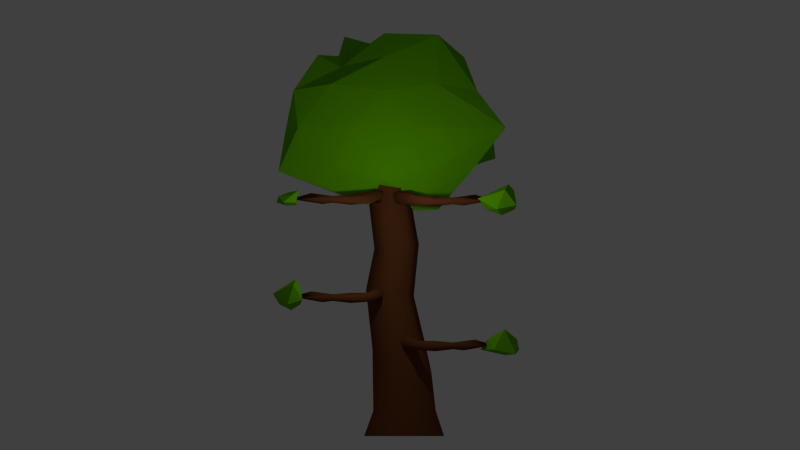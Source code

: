 # Source: Tree_Design_jagged.blend  (saved by Blender 2.68.0; exported with 4.5.12 LTS)
import bpy
from mathutils import Matrix  # noqa: F401  (used for matrix-valued properties, if any)

bpy.ops.wm.read_factory_settings(use_empty=True)
scene = bpy.context.scene
scene.name = 'Scene'

# ---- collections
col_collection_1 = bpy.data.collections.new('Collection 1'); scene.collection.children.link(col_collection_1)

# ---- materials (node trees are filled in below, after node groups)
mat_leaves = bpy.data.materials.new('Leaves')
mat_leaves.alpha_threshold = 0.0
mat_leaves.use_transparent_shadow = False
mat_leaves.diffuse_color = (0.1291, 0.477, 0.0, 1.0)
mat_leaves.roughness = 0.5
mat_leaves.specular_intensity = 0.0
mat_leaves.line_color = (0.0, 0.0, 0.0, 1.0)
mat_bark = bpy.data.materials.new('Bark')
mat_bark.alpha_threshold = 0.0
mat_bark.use_transparent_shadow = False
mat_bark.diffuse_color = (0.1282, 0.04241, 0.01351, 1.0)
mat_bark.roughness = 0.5
mat_bark.specular_intensity = 0.0
mat_bark.line_color = (0.0, 0.0, 0.0, 1.0)

# ---- material node trees

# ---- world
world_world = bpy.data.worlds.new('World'); scene.world = world_world
world_world.color = (0.05088, 0.05088, 0.05088)
world_world.use_sun_shadow = False
world_world.sun_shadow_jitter_overblur = 0.0
world_world.cycles.sampling_method = 'MANUAL'
world_world.cycles.sample_map_resolution = 256
world_world.light_settings.ao_factor = 0.5

# ---- cameras
cam_camera = bpy.data.cameras.new('Camera')
cam_camera.type = 'ORTHO'
cam_camera.clip_end = 100.0
cam_camera.lens = 35.0
cam_camera.sensor_width = 32.0
cam_camera.sensor_height = 18.0
cam_camera.ortho_scale = 20.0
cam_camera.dof.focus_distance = 0.0
cam_camera.dof.aperture_fstop = 128.0

# ---- lights
light_lamp = bpy.data.lights.new('Lamp', 'POINT')
light_lamp.transmission_factor = 0.0
light_lamp.cutoff_distance = 30.0
light_lamp.energy = 116.0
light_lamp.shadow_buffer_clip_start = 1.001
light_lamp.shadow_soft_size = 0.1
light_lamp.shadow_maximum_resolution = 0.006
light_lamp.use_absolute_resolution = True
light_lamp.cycles.use_multiple_importance_sampling = False

# ---- meshes
me_icosphere_001 = bpy.data.meshes.new('Icosphere.001')
me_icosphere_001.from_pydata([(0.0, 0.0, -1.0), (0.7236, -0.5257, -0.4472), (-0.9396, -0.8506, -0.4472), (-2.448, -7.451e-09, -0.4472), (-0.2764, 0.8506, -0.4472), (0.7236, 0.5257, -0.4472), (0.2764, -0.8506, 0.4472), (-2.031, -0.5257, 0.4472), (-2.031, 0.5257, 0.4472), (0.2764, 0.8627, 0.4472), (0.8944, 0.0, 0.4472), (0.0, 0.0, 1.135), (0.4253, -0.309, -0.8507), (0.2629, -0.9901, -0.5257), (-0.1625, -0.5, -0.767), (0.4253, 0.309, -0.8507), (0.9836, 0.0, -0.6335), (-1.945, -0.5, -0.5257), (-0.5257, 0.0, -0.8507), (-1.945, 0.5, -0.5257), (-0.1625, 0.5, -0.9878), (0.2629, 0.809, -0.5257), (0.9511, 0.309, 0.0), (0.9511, -0.309, 0.0), (0.5878, -0.809, 0.0), (0.0, -0.9188, 0.0), (-1.7, -0.809, 7.451e-09), (-2.586, -0.309, 7.451e-09), (-2.586, 0.309, 7.451e-09), (-1.7, 1.036, -0.3715), (0.0, 1.0, 0.0), (0.5878, 1.132, 0.0), (0.6882, -0.5, 0.5257), (-0.2629, -0.6233, 0.8735), (-2.341, -0.3741, 1.094), (-0.2629, 0.7451, 0.8433), (0.6882, 0.5, 0.5257), (0.5257, 0.0, 0.8507), (0.1625, -0.4051, 0.7206), (-0.4253, -0.309, 0.8507), (-1.303, 0.309, 0.8507), (0.1625, 0.5, 1.117)], [], [(0, 12, 14), (1, 12, 16), (0, 14, 18), (0, 18, 20), (0, 20, 15), (1, 16, 23), (2, 13, 25), (3, 17, 27), (4, 19, 29), (5, 21, 31), (1, 23, 24), (2, 25, 26), (3, 27, 28), (4, 29, 30), (5, 31, 22), (6, 32, 38), (7, 33, 39), (8, 34, 40), (9, 35, 41), (10, 36, 37), (14, 13, 2), (14, 12, 13), (12, 1, 13), (16, 15, 5), (16, 12, 15), (12, 0, 15), (18, 17, 3), (18, 14, 17), (14, 2, 17), (20, 19, 4), (20, 18, 19), (18, 3, 19), (15, 21, 5), (15, 20, 21), (20, 4, 21), (23, 22, 10), (23, 16, 22), (16, 5, 22), (25, 24, 6), (25, 13, 24), (13, 1, 24), (27, 26, 7), (27, 17, 26), (17, 2, 26), (29, 28, 8), (29, 19, 28), (19, 3, 28), (31, 30, 9), (31, 21, 30), (21, 4, 30), (24, 32, 6), (24, 23, 32), (23, 10, 32), (26, 33, 7), (26, 25, 33), (25, 6, 33), (28, 34, 8), (28, 27, 34), (27, 7, 34), (30, 35, 9), (30, 29, 35), (29, 8, 35), (22, 36, 10), (22, 31, 36), (31, 9, 36), (38, 37, 11), (38, 32, 37), (32, 10, 37), (39, 38, 11), (39, 33, 38), (33, 6, 38), (40, 39, 11), (40, 34, 39), (34, 7, 39), (41, 40, 11), (41, 35, 40), (35, 8, 40), (37, 41, 11), (37, 36, 41), (36, 9, 41)])
me_icosphere_001.materials.append(mat_leaves)
me_icosphere_001.use_remesh_preserve_volume = False
me_icosphere_001.use_remesh_preserve_attributes = False
me_icosphere_001.use_mirror_vertex_groups = False
me_icosphere_001.update()
me_cylinder_001 = bpy.data.meshes.new('Cylinder.001')
me_cylinder_001.from_pydata([(0.0, 1.012, -2.117), (0.2093, 0.8029, -1.479), (0.5, 0.8776, -2.117), (0.5718, 0.5936, -1.479), (0.866, 0.5116, -2.117), (0.7811, 0.231, -1.479), (1.0, 0.01159, -2.117), (0.7811, -0.1876, -1.479), (0.866, -0.4884, -2.117), (0.5718, -0.5501, -1.479), (0.5, -0.8544, -2.117), (0.2093, -0.7594, -1.479), (3.894e-07, -0.9884, -2.117), (-0.2093, -0.7594, -1.479), (-0.5, -0.8544, -2.117), (-0.5718, -0.5501, -1.479), (-0.866, -0.4884, -2.117), (-0.7811, -0.1876, -1.479), (-1.0, 0.01159, -2.117), (-0.7811, 0.231, -1.479), (-0.866, 0.5116, -2.117), (-0.5718, 0.5936, -1.479), (-0.5, 0.8776, -2.117), (-0.2093, 0.8029, -1.479), (0.1962, 0.695, -0.5196), (0.6769, 0.2143, -0.5196), (0.501, -0.4424, -0.5196), (-0.1557, -0.6183, -0.5196), (-0.6364, -0.1376, -0.5196), (-0.4605, 0.519, -0.5196), (0.4634, 0.3698, 0.1439), (0.6419, -0.2946, 0.09258), (0.1541, -0.781, 0.05505), (-0.5123, -0.603, 0.06878), (-0.6909, 0.06146, 0.1201), (-0.2031, 0.5479, 0.1576), (0.2782, 0.07155, 1.41), (0.4141, -0.5263, 1.488), (-0.04004, -0.9418, 1.542), (-0.63, -0.7596, 1.518), (-0.7659, -0.1618, 1.441), (-0.3118, 0.2538, 1.387), (0.2512, 0.1705, 2.64), (0.3296, -0.3856, 2.586), (-0.1148, -0.7328, 2.568), (-0.6377, -0.5238, 2.604), (-0.7161, 0.03226, 2.659), (-0.2717, 0.3794, 2.677), (0.1808, -0.09001, 4.192), (0.255, -0.6148, 4.253), (-0.1653, -0.9392, 4.307), (-0.6597, -0.7388, 4.298), (-0.7339, -0.214, 4.237), (-0.3136, 0.1104, 4.184), (-0.4498, -0.145, 5.589)], [], [(24, 23, 29, 35), (5, 6, 4), (7, 8, 6), (9, 10, 8), (11, 12, 10), (13, 14, 12), (29, 21, 19), (15, 16, 14), (23, 21, 29), (17, 18, 16), (19, 20, 18), (21, 22, 20), (8, 7, 9), (19, 28, 34, 29), (3, 4, 2), (7, 25, 31, 26), (3, 24, 30, 25), (15, 27, 33, 28), (30, 35, 41, 36), (39, 33, 32, 38), (41, 35, 34, 40), (38, 32, 31, 37), (25, 30, 31), (11, 26, 32, 27), (45, 39, 38, 44), (22, 23, 0), (40, 34, 33, 39), (28, 17, 15), (27, 13, 11), (16, 15, 17), (22, 21, 23), (12, 11, 13), (46, 40, 39, 45), (18, 17, 19), (10, 9, 11), (20, 19, 21), (14, 13, 15), (29, 34, 35), (43, 42, 48, 49), (28, 33, 34), (44, 43, 49, 50), (42, 47, 53, 48), (27, 32, 33), (47, 46, 52, 53), (46, 45, 51, 52), (48, 54, 49), (54, 53, 52), (50, 49, 54), (43, 37, 36, 42), (26, 31, 32), (36, 41, 47, 42), (30, 24, 35), (7, 5, 25), (48, 53, 54), (50, 54, 51), (37, 31, 30, 36), (45, 44, 50, 51), (3, 1, 24), (15, 13, 27), (24, 1, 23), (54, 52, 51), (47, 41, 40, 46), (25, 5, 3), (4, 3, 5), (19, 17, 28), (1, 0, 23), (11, 9, 26), (44, 38, 37, 43), (26, 9, 7), (6, 5, 7), (2, 1, 3), (1, 2, 0)])
me_cylinder_001.polygons.foreach_set('use_smooth', [True] * 72)
me_cylinder_001.materials.append(mat_bark)
me_cylinder_001.use_remesh_preserve_volume = False
me_cylinder_001.use_remesh_preserve_attributes = False
me_cylinder_001.use_mirror_vertex_groups = False
me_cylinder_001.update()
me_cylinder = bpy.data.meshes.new('Cylinder')
me_cylinder.from_pydata([(0.2801, 0.6588, 0.09422), (0.3912, 0.657, -0.04508), (0.169, 0.657, -0.04508), (0.1795, 0.3797, -0.1315), (0.2801, 0.3791, -0.18), (0.3806, 0.3797, -0.1315), (0.3685, 0.1161, 0.02278), (0.3904, 0.1148, -0.07295), (0.3292, 0.1138, -0.1497), (0.231, 0.1138, -0.1497), (0.1697, 0.1148, -0.07295), (0.1916, 0.1161, 0.02278), (0.2801, -0.3246, 0.05855), (0.4125, -0.3268, -0.1075), (0.2211, -0.3281, -0.1996), (0.1477, -0.3268, -0.1075), (0.2665, -0.8535, 0.06379), (0.2231, -0.8235, -0.1668), (0.1197, -0.7427, -0.1668), (0.08011, -0.7078, 0.06379), (-0.2429, -1.013, 0.1727), (-0.1926, -1.12, 0.1157), (-0.1815, -1.147, -0.01227), (-0.218, -1.074, -0.1149), (-0.2747, -0.9557, -0.1149), (-0.3087, -0.8812, -0.01227), (-0.2946, -0.9068, 0.1157), (-0.3134, -1.093, 0.1942), (-0.2593, -1.182, 0.06437), (-0.2666, -1.145, -0.09782), (-0.3299, -1.009, -0.1702), (-0.4016, -0.8768, -0.09836), (-0.4276, -0.848, 0.0637), (-0.3883, -0.9443, 0.1939), (0.3414, 0.8872, -0.05995), (0.2801, 0.8868, -0.08949), (0.2187, 0.8872, -0.05995), (0.2843, 1.182, -0.05481), (0.2758, 1.182, -0.05481)], [], [(6, 1, 37, 0), (5, 1, 7), (10, 15, 11), (13, 16, 22, 17), (34, 5, 4, 35), (34, 35, 37), (17, 14, 8, 13), (11, 0, 38, 2), (9, 3, 4), (7, 13, 8), (21, 22, 16), (14, 15, 10, 9), (23, 17, 22), (13, 7, 6), (2, 38, 36), (8, 5, 7), (29, 23, 22), (26, 19, 25), (23, 30, 24), (18, 14, 17), (21, 28, 22), (24, 25, 18), (19, 20, 16, 12), (14, 18, 15), (15, 18, 25, 19), (24, 18, 17, 23), (20, 27, 21), (14, 9, 8), (22, 28, 29), (32, 26, 25), (24, 31, 25), (26, 33, 20), (10, 11, 2), (33, 27, 20), (8, 4, 5), (31, 24, 30), (23, 29, 30), (26, 32, 33), (25, 31, 32), (28, 21, 27), (26, 20, 19), (21, 16, 20), (6, 7, 1), (35, 4, 3, 36), (2, 3, 10), (19, 12, 11, 15), (2, 36, 3), (34, 1, 5), (6, 0, 11, 12), (1, 34, 37), (35, 36, 38, 37), (38, 0, 37), (13, 6, 12, 16), (10, 3, 9), (9, 4, 8)])
me_cylinder.polygons.foreach_set('use_smooth', [True] * 55)
me_cylinder.materials.append(mat_bark)
me_cylinder.use_remesh_preserve_volume = False
me_cylinder.use_remesh_preserve_attributes = False
me_cylinder.use_mirror_vertex_groups = False
me_cylinder.update()
me_icosphere_004 = bpy.data.meshes.new('Icosphere.004')
me_icosphere_004.from_pydata([(0.0, 0.0, -0.9232), (0.7236, -0.5257, -0.4472), (-0.2764, -1.189, -0.4472), (-0.8944, 0.0, -0.4472), (-0.2764, 0.6942, -0.4472), (0.7236, 0.5257, -0.8413), (0.2764, -0.8506, 0.4472), (-0.7236, -0.5257, 0.4472), (-0.7236, 0.5257, 0.4472), (0.2764, 0.5916, 0.4472), (0.8944, 0.0, 1.314), (0.0, 0.0, 1.0)], [], [(0, 1, 2), (1, 0, 5), (0, 2, 3), (0, 3, 4), (0, 4, 5), (1, 5, 10), (2, 1, 6), (3, 2, 7), (4, 3, 8), (5, 4, 9), (1, 10, 6), (2, 6, 7), (3, 7, 8), (4, 8, 9), (5, 9, 10), (6, 10, 11), (7, 6, 11), (8, 7, 11), (9, 8, 11), (10, 9, 11)])
me_icosphere_004.materials.append(mat_leaves)
me_icosphere_004.use_remesh_preserve_volume = False
me_icosphere_004.use_remesh_preserve_attributes = False
me_icosphere_004.use_mirror_vertex_groups = False
me_icosphere_004.update()
me_cylinder_002 = bpy.data.meshes.new('Cylinder.002')
me_cylinder_002.from_pydata([(0.2801, 0.6588, 0.09422), (0.3912, 0.657, -0.04508), (0.169, 0.657, -0.04508), (0.1795, 0.3797, -0.1315), (0.2801, 0.3791, -0.18), (0.3806, 0.3797, -0.1315), (0.3685, 0.1161, 0.02278), (0.3904, 0.1148, -0.07295), (0.3292, 0.1138, -0.1497), (0.231, 0.1138, -0.1497), (0.1697, 0.1148, -0.07295), (0.1916, 0.1161, 0.02278), (0.2801, -0.3246, 0.05855), (0.4125, -0.3268, -0.1075), (0.2211, -0.3281, -0.1996), (0.1477, -0.3268, -0.1075), (0.2665, -0.8535, 0.06379), (0.2231, -0.8235, -0.1668), (0.1197, -0.7427, -0.1668), (0.08011, -0.7078, 0.06379), (-0.2429, -1.013, 0.1727), (-0.1815, -1.147, -0.01227), (-0.2747, -0.9557, -0.1149), (-0.3087, -0.8812, -0.01227), (0.3414, 0.8872, -0.05995), (0.2801, 0.8868, -0.08949), (0.2187, 0.8872, -0.05995), (0.2843, 1.182, -0.05481), (0.2758, 1.182, -0.05481), (-0.6692, -1.151, 0.1411), (-0.6824, -1.084, -0.1511), (-0.7573, -0.935, -0.1514), (-0.8041, -0.8832, 0.1406)], [], [(6, 1, 27, 0), (5, 1, 7), (10, 15, 11), (13, 16, 21, 17), (24, 5, 4, 25), (24, 25, 27), (17, 14, 8, 13), (11, 0, 28, 2), (9, 3, 4), (7, 13, 8), (14, 15, 10, 9), (17, 21, 30, 22), (13, 7, 6), (30, 21, 29), (8, 5, 7), (19, 23, 32, 20), (28, 0, 27), (18, 14, 17), (31, 22, 30), (22, 23, 18), (19, 20, 16, 12), (14, 18, 15), (15, 18, 23, 19), (32, 23, 31), (22, 18, 17), (14, 9, 8), (2, 28, 26), (8, 4, 5), (10, 11, 2), (16, 20, 29, 21), (6, 7, 1), (19, 12, 11, 15), (6, 0, 11, 12), (2, 26, 3), (24, 1, 5), (2, 3, 10), (25, 4, 3, 26), (1, 24, 27), (20, 32, 29), (25, 26, 28, 27), (23, 22, 31), (13, 6, 12, 16), (10, 3, 9), (9, 4, 8)])
me_cylinder_002.polygons.foreach_set('use_smooth', [True] * 44)
me_cylinder_002.materials.append(mat_bark)
me_cylinder_002.use_remesh_preserve_volume = False
me_cylinder_002.use_remesh_preserve_attributes = False
me_cylinder_002.use_mirror_vertex_groups = False
me_cylinder_002.update()
me_icosphere_003 = bpy.data.meshes.new('Icosphere.003')
me_icosphere_003.from_pydata([(0.0, -0.3052, -0.7241), (0.7236, -0.5257, -0.4472), (-0.2764, -1.036, -0.4472), (-0.8944, 0.0, -0.4472), (-0.2764, 0.2952, -0.4472), (0.7236, 0.3909, -0.2517), (0.1635, -1.426, 0.04539), (-0.7236, -0.5257, 0.4472), (-0.7236, 0.1951, 0.4472), (0.2764, 0.2634, 0.4472), (0.8944, -0.149, 0.4472), (0.0, 0.0, 0.7146)], [], [(0, 1, 2), (1, 0, 5), (0, 2, 3), (0, 3, 4), (0, 4, 5), (1, 5, 10), (2, 1, 6), (3, 2, 7), (4, 3, 8), (5, 4, 9), (1, 10, 6), (2, 6, 7), (3, 7, 8), (4, 8, 9), (5, 9, 10), (6, 10, 11), (7, 6, 11), (8, 7, 11), (9, 8, 11), (10, 9, 11)])
me_icosphere_003.materials.append(mat_leaves)
me_icosphere_003.use_remesh_preserve_volume = False
me_icosphere_003.use_remesh_preserve_attributes = False
me_icosphere_003.use_mirror_vertex_groups = False
me_icosphere_003.update()
me_cylinder_003 = bpy.data.meshes.new('Cylinder.003')
me_cylinder_003.from_pydata([(0.2801, 0.6588, 0.09422), (0.3912, 0.657, -0.04508), (0.169, 0.657, -0.04508), (0.1795, 0.3797, -0.1315), (0.2801, 0.3791, -0.18), (0.3806, 0.3797, -0.1315), (0.3685, 0.1161, 0.02278), (0.3904, 0.1148, -0.07295), (0.3292, 0.1138, -0.1497), (0.231, 0.1138, -0.1497), (0.1697, 0.1148, -0.07295), (0.1916, 0.1161, 0.02278), (0.2801, -0.3246, 0.05855), (0.4125, -0.3268, -0.1075), (0.2211, -0.3281, -0.1996), (0.1477, -0.3268, -0.1075), (0.2665, -0.8535, 0.06379), (0.2231, -0.8235, -0.1668), (0.1197, -0.7427, -0.1668), (0.08011, -0.7078, 0.06379), (-0.2429, -1.013, 0.1727), (-0.1815, -1.147, -0.01227), (-0.2747, -0.9557, -0.1149), (-0.3087, -0.8812, -0.01227), (0.3414, 0.8872, -0.05995), (0.2801, 0.8868, -0.08949), (0.2187, 0.8872, -0.05995), (0.2843, 1.182, -0.05481), (0.2758, 1.182, -0.05481), (-1.12, -1.541, 0.1724), (-1.134, -1.469, -0.1387), (-1.214, -1.311, -0.1391), (-1.264, -1.256, 0.1718)], [], [(6, 1, 27, 0), (5, 1, 7), (10, 15, 11), (13, 16, 21, 17), (24, 5, 4, 25), (24, 25, 27), (17, 14, 8, 13), (11, 0, 28, 2), (9, 3, 4), (7, 13, 8), (14, 15, 10, 9), (17, 21, 30, 22), (13, 7, 6), (30, 21, 29), (8, 5, 7), (19, 23, 32, 20), (28, 0, 27), (18, 14, 17), (31, 22, 30), (22, 23, 18), (19, 20, 16, 12), (14, 18, 15), (15, 18, 23, 19), (32, 23, 31), (22, 18, 17), (14, 9, 8), (2, 28, 26), (8, 4, 5), (10, 11, 2), (16, 20, 29, 21), (6, 7, 1), (19, 12, 11, 15), (6, 0, 11, 12), (2, 26, 3), (24, 1, 5), (2, 3, 10), (25, 4, 3, 26), (1, 24, 27), (20, 32, 29), (25, 26, 28, 27), (23, 22, 31), (13, 6, 12, 16), (10, 3, 9), (9, 4, 8)])
me_cylinder_003.polygons.foreach_set('use_smooth', [True] * 44)
me_cylinder_003.materials.append(mat_bark)
me_cylinder_003.use_remesh_preserve_volume = False
me_cylinder_003.use_remesh_preserve_attributes = False
me_cylinder_003.use_mirror_vertex_groups = False
me_cylinder_003.update()
me_icosphere_002 = bpy.data.meshes.new('Icosphere.002')
me_icosphere_002.from_pydata([(0.0, -0.3052, -0.7241), (0.7236, -0.5257, -0.4472), (-0.2764, -1.036, -0.4472), (-0.8944, 0.0, -0.4472), (-0.2764, 0.2952, -0.4472), (0.7236, 0.3909, -0.2517), (0.1635, -1.426, 0.04539), (-0.7236, -0.5257, 0.4472), (-0.7236, 0.1951, 0.4472), (0.2764, 0.2634, 0.4472), (0.8944, -0.149, 0.4472), (0.0, 0.0, 0.7146)], [], [(0, 1, 2), (1, 0, 5), (0, 2, 3), (0, 3, 4), (0, 4, 5), (1, 5, 10), (2, 1, 6), (3, 2, 7), (4, 3, 8), (5, 4, 9), (1, 10, 6), (2, 6, 7), (3, 7, 8), (4, 8, 9), (5, 9, 10), (6, 10, 11), (7, 6, 11), (8, 7, 11), (9, 8, 11), (10, 9, 11)])
me_icosphere_002.materials.append(mat_leaves)
me_icosphere_002.use_remesh_preserve_volume = False
me_icosphere_002.use_remesh_preserve_attributes = False
me_icosphere_002.use_mirror_vertex_groups = False
me_icosphere_002.update()
me_cylinder_004 = bpy.data.meshes.new('Cylinder.004')
me_cylinder_004.from_pydata([(0.2801, 0.6588, 0.09422), (0.3912, 0.657, -0.04508), (0.169, 0.657, -0.04508), (0.1795, 0.3797, -0.1315), (0.2801, 0.3791, -0.18), (0.3806, 0.3797, -0.1315), (0.3685, 0.1161, 0.02278), (0.3904, 0.1148, -0.07295), (0.3292, 0.1138, -0.1497), (0.231, 0.1138, -0.1497), (0.1697, 0.1148, -0.07295), (0.1916, 0.1161, 0.02278), (0.2801, -0.3246, 0.05855), (0.4125, -0.3268, -0.1075), (0.2211, -0.3281, -0.1996), (0.1477, -0.3268, -0.1075), (0.2231, -0.8235, -0.1668), (0.1197, -0.7427, -0.1668), (-0.2429, -1.013, 0.1727), (-0.1815, -1.147, -0.01227), (-0.2747, -0.9557, -0.1149), (-0.3087, -0.8812, -0.01227), (0.3414, 0.8872, -0.05995), (0.2187, 0.8872, -0.05995), (0.2843, 1.182, -0.05481), (-0.6692, -1.151, 0.1411), (-0.6824, -1.084, -0.1511), (-0.7573, -0.935, -0.1514), (-0.8041, -0.8832, 0.1406)], [], [(6, 1, 24, 0), (5, 1, 7), (10, 15, 11), (21, 28, 18), (24, 22, 4, 23), (16, 14, 8, 13), (24, 23, 2, 0), (9, 3, 4), (7, 13, 8), (13, 6, 12), (14, 15, 10, 9), (16, 19, 26, 20), (13, 7, 6), (26, 19, 25), (8, 5, 7), (18, 25, 19), (17, 14, 16), (27, 20, 26), (20, 21, 17), (19, 13, 12, 18), (14, 17, 15), (28, 21, 27), (20, 17, 16), (14, 9, 8), (21, 18, 12, 15), (8, 4, 5), (10, 11, 2), (22, 5, 4), (6, 7, 1), (4, 3, 23), (6, 0, 11, 12), (15, 17, 21), (2, 23, 3), (22, 1, 5), (2, 3, 10), (11, 0, 2), (16, 13, 19), (1, 22, 24), (18, 28, 25), (21, 20, 27), (12, 11, 15), (10, 3, 9), (9, 4, 8)])
me_cylinder_004.polygons.foreach_set('use_smooth', [True] * 43)
me_cylinder_004.materials.append(mat_bark)
me_cylinder_004.use_remesh_preserve_volume = False
me_cylinder_004.use_remesh_preserve_attributes = False
me_cylinder_004.use_mirror_vertex_groups = False
me_cylinder_004.update()
me_icosphere_005 = bpy.data.meshes.new('Icosphere.005')
me_icosphere_005.from_pydata([(0.0, 0.0, -0.9232), (0.7236, -0.5257, -0.4472), (-0.2764, -1.189, -0.4472), (-0.8944, 0.0, -0.4472), (-0.2764, 0.6942, -0.4472), (0.7236, 0.5257, -0.8413), (0.2764, -0.8506, 0.4472), (-0.7236, -0.5257, 0.4472), (-0.7236, 0.5257, 0.4472), (0.2764, 0.5916, 0.4472), (0.8944, 0.0, 1.314), (0.0, 0.0, 1.0)], [], [(0, 1, 2), (1, 0, 5), (0, 2, 3), (0, 3, 4), (0, 4, 5), (1, 5, 10), (2, 1, 6), (3, 2, 7), (4, 3, 8), (5, 4, 9), (1, 10, 6), (2, 6, 7), (3, 7, 8), (4, 8, 9), (5, 9, 10), (6, 10, 11), (7, 6, 11), (8, 7, 11), (9, 8, 11), (10, 9, 11)])
me_icosphere_005.materials.append(mat_leaves)
me_icosphere_005.use_remesh_preserve_volume = False
me_icosphere_005.use_remesh_preserve_attributes = False
me_icosphere_005.use_mirror_vertex_groups = False
me_icosphere_005.update()

# ---- objects
ob_tree_top = bpy.data.objects.new('Tree Top', me_icosphere_001)
ob_tree_trunk = bpy.data.objects.new('Tree Trunk', me_cylinder_001)
ob_tree_branch_1 = bpy.data.objects.new('Tree Branch 1', me_cylinder)
ob_leaf_bunch_1 = bpy.data.objects.new('Leaf Bunch 1', me_icosphere_004)
ob_lamp = bpy.data.objects.new('Lamp', light_lamp)
ob_camera = bpy.data.objects.new('Camera', cam_camera)
ob_tree_branch_2 = bpy.data.objects.new('Tree Branch 2', me_cylinder_002)
ob_leaf_bunch_2 = bpy.data.objects.new('Leaf Bunch 2', me_icosphere_003)
ob_tree_branch_4 = bpy.data.objects.new('Tree Branch 4', me_cylinder_003)
ob_leaves1 = bpy.data.objects.new('leaves1', me_icosphere_002)
ob_tree_branch_3 = bpy.data.objects.new('Tree Branch 3', me_cylinder_004)
ob_leaf_bunch_3 = bpy.data.objects.new('Leaf Bunch 3', me_icosphere_005)

# ---- transforms, parenting, visibility, modifiers, constraints
ob_tree_top.location = (-0.2289, 0.6774, 7.716)
ob_tree_top.scale = (0.6185, 2.679, 2.081)
ob_tree_top.lineart.crease_threshold = 0.0
ob_tree_trunk.location = (0.04241, 1.155, 2.121)
ob_tree_trunk.lineart.crease_threshold = 0.0
ob_tree_branch_1.location = (0.9391, 2.278, 2.324)
ob_tree_branch_1.lineart.crease_threshold = 0.0
ob_leaf_bunch_1.parent = ob_tree_branch_1
ob_leaf_bunch_1.matrix_parent_inverse = Matrix(((1.0, 0.0, 0.0, -0.9391), (0.0, 1.0, 5.96e-08, -2.278), (0.0, 0.0, 1.0, -2.324), (0.0, 0.0, 0.0, 1.0)))
ob_leaf_bunch_1.location = (1.139, 3.684, 2.296)
ob_leaf_bunch_1.scale = (0.5168, 0.5168, 0.2907)
ob_leaf_bunch_1.lineart.crease_threshold = 0.0
ob_lamp.location = (4.076, 1.005, 5.904)
ob_lamp.rotation_euler = (0.6503, 0.05522, 1.866)
ob_lamp.lock_rotations_4d = False
ob_lamp.empty_display_type = 'ARROWS'
ob_lamp.color = (0.0, 0.0, 0.0, 0.0)
ob_lamp.lineart.crease_threshold = 0.0
ob_camera.location = (22.35, 1.068, 5.277)
ob_camera.rotation_euler = (1.571, 0.0, 1.571)
ob_camera.lock_rotations_4d = False
ob_camera.empty_display_type = 'ARROWS'
ob_camera.color = (0.0, 0.0, 0.0, 0.0)
ob_camera.display_type = 'WIRE'
ob_camera.lineart.crease_threshold = 0.0
ob_tree_branch_2.location = (0.9391, -0.5021, 3.53)
ob_tree_branch_2.scale = (1.0, -1.0, 1.0)
ob_tree_branch_2.lineart.crease_threshold = 0.0
ob_leaf_bunch_2.parent = ob_tree_branch_2
ob_leaf_bunch_2.matrix_parent_inverse = Matrix(((1.0, 0.0, 0.0, -0.9391), (0.0, -1.0, 1.49e-08, -0.5021), (0.0, 0.0, 1.0, -3.53), (0.0, 0.0, 0.0, 1.0)))
ob_leaf_bunch_2.location = (1.284, -1.539, 3.542)
ob_leaf_bunch_2.scale = (0.54, 0.402, 0.54)
ob_leaf_bunch_2.lineart.crease_threshold = 0.0
ob_tree_branch_4.location = (1.033, 2.278, 5.948)
ob_tree_branch_4.lineart.crease_threshold = 0.0
ob_leaves1.parent = ob_tree_branch_4
ob_leaves1.matrix_parent_inverse = Matrix(((1.0, 0.0, 0.0, -1.033), (0.0, 1.0, -2.98e-08, -2.278), (0.0, 0.0, 1.0, -5.948), (0.0, 0.0, 0.0, 1.0)))
ob_leaves1.location = (1.284, 3.77, 5.915)
ob_leaves1.scale = (0.54, 0.54, 0.54)
ob_leaves1.lineart.crease_threshold = 0.0
ob_tree_branch_3.location = (0.9391, -0.5021, 5.986)
ob_tree_branch_3.scale = (1.0, -1.0, 1.0)
ob_tree_branch_3.lineart.crease_threshold = 0.0
ob_leaf_bunch_3.parent = ob_tree_branch_3
ob_leaf_bunch_3.matrix_parent_inverse = Matrix(((1.0, 0.0, 0.0, -0.9391), (0.0, -1.0, -7.451e-09, -0.5021), (0.0, 0.0, 1.0, -5.986), (0.0, 0.0, 0.0, 1.0)))
ob_leaf_bunch_3.location = (1.139, -1.749, 5.921)
ob_leaf_bunch_3.rotation_euler = (0.0, 0.0, 1.533)
ob_leaf_bunch_3.scale = (0.3075, 0.3075, 0.1729)
ob_leaf_bunch_3.lineart.crease_threshold = 0.0

# ---- collection membership
col_collection_1.objects.link(ob_tree_top)
col_collection_1.objects.link(ob_tree_trunk)
col_collection_1.objects.link(ob_tree_branch_1)
col_collection_1.objects.link(ob_leaf_bunch_1)
col_collection_1.objects.link(ob_lamp)
col_collection_1.objects.link(ob_camera)
col_collection_1.objects.link(ob_tree_branch_2)
col_collection_1.objects.link(ob_leaf_bunch_2)
col_collection_1.objects.link(ob_tree_branch_4)
col_collection_1.objects.link(ob_leaves1)
col_collection_1.objects.link(ob_tree_branch_3)
col_collection_1.objects.link(ob_leaf_bunch_3)

# ---- scene / render settings (as saved in the file)
scene.camera = ob_camera
scene.frame_start = 1; scene.frame_end = 250; scene.frame_set(29)
scene.render.engine = 'BLENDER_EEVEE_NEXT'
scene.render.image_settings.color_mode = 'RGB'
scene.render.image_settings.compression = 90
scene.render.resolution_percentage = 50
scene.render.dither_intensity = 0.0
scene.cycles.use_denoising = False
scene.cycles.samples = 10
scene.cycles.sampling_pattern = 'TABULATED_SOBOL'
scene.cycles.light_sampling_threshold = 0.0
scene.cycles.use_adaptive_sampling = False
scene.cycles.use_light_tree = False
scene.cycles.blur_glossy = 0.0
scene.cycles.volume_bounces = 1
scene.cycles.pixel_filter_type = 'GAUSSIAN'
scene.cycles.sample_clamp_indirect = 0.0
scene.view_settings.view_transform = 'Standard'
bpy.context.view_layer.update()
